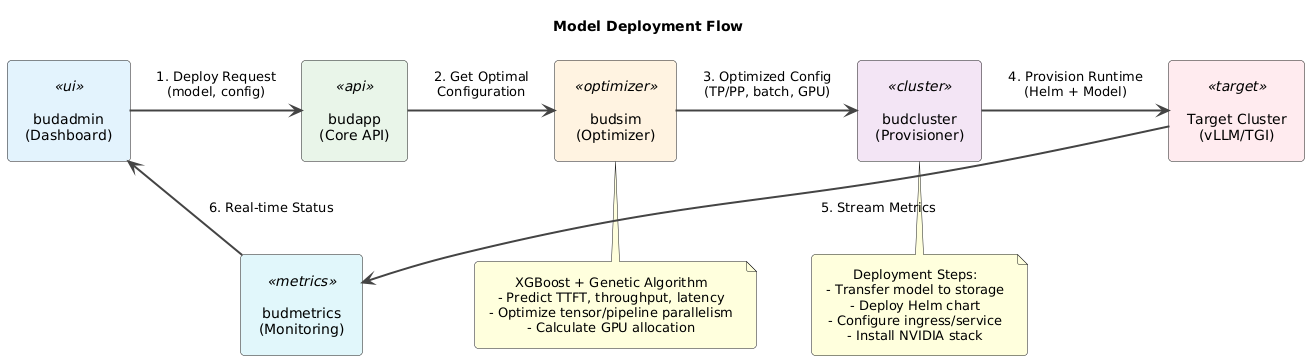

The diagram above was rendered by PlantUML. Its source (embedded in the PNG):
@startuml
skinparam backgroundColor white
skinparam defaultTextAlignment center
skinparam padding 8
skinparam roundCorner 8
skinparam ArrowColor #444444
skinparam ArrowThickness 2

skinparam rectangle {
    BackgroundColor<<ui>> #E3F2FD
    BackgroundColor<<api>> #E8F5E9
    BackgroundColor<<optimizer>> #FFF3E0
    BackgroundColor<<cluster>> #F3E5F5
    BackgroundColor<<target>> #FFEBEE
    BackgroundColor<<metrics>> #E0F7FA
}

title Model Deployment Flow

' Actors and Systems
rectangle "budadmin\n(Dashboard)" <<ui>> as ui
rectangle "budapp\n(Core API)" <<api>> as api
rectangle "budsim\n(Optimizer)" <<optimizer>> as sim
rectangle "budcluster\n(Provisioner)" <<cluster>> as cluster
rectangle "Target Cluster\n(vLLM/TGI)" <<target>> as target
rectangle "budmetrics\n(Monitoring)" <<metrics>> as metrics

' Main flow
ui -right-> api : "1. Deploy Request\n(model, config)"
api -right-> sim : "2. Get Optimal\nConfiguration"
sim -right-> cluster : "3. Optimized Config\n(TP/PP, batch, GPU)"
cluster -right-> target : "4. Provision Runtime\n(Helm + Model)"
target -down-> metrics : "5. Stream Metrics"
metrics -left-> ui : "6. Real-time Status"

' Notes
note bottom of sim
  XGBoost + Genetic Algorithm
  - Predict TTFT, throughput, latency
  - Optimize tensor/pipeline parallelism
  - Calculate GPU allocation
end note

note bottom of cluster
  Deployment Steps:
  - Transfer model to storage
  - Deploy Helm chart
  - Configure ingress/service
  - Install NVIDIA stack
end note
@enduml